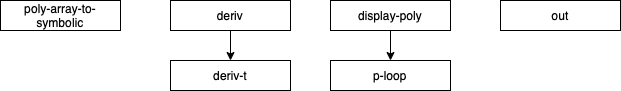

The diagram above was exported from draw.io. Its source (the exported page's mxGraphModel, read from the mxfile embedded in the PNG):
<mxGraphModel dx="946" dy="637" grid="1" gridSize="10" guides="1" tooltips="1" connect="1" arrows="1" fold="1" page="1" pageScale="1" pageWidth="850" pageHeight="1100" math="0" shadow="0">
  <root>
    <mxCell id="0" />
    <mxCell id="1" parent="0" />
    <mxCell id="UW0fY2MLFOv2x4GcnmVp-8" value="" style="edgeStyle=orthogonalEdgeStyle;rounded=0;orthogonalLoop=1;jettySize=auto;html=1;" edge="1" parent="1" source="UW0fY2MLFOv2x4GcnmVp-1" target="UW0fY2MLFOv2x4GcnmVp-2">
      <mxGeometry relative="1" as="geometry" />
    </mxCell>
    <mxCell id="UW0fY2MLFOv2x4GcnmVp-1" value="deriv" style="rounded=0;whiteSpace=wrap;html=1;" vertex="1" parent="1">
      <mxGeometry x="250" y="80" width="120" height="30" as="geometry" />
    </mxCell>
    <mxCell id="UW0fY2MLFOv2x4GcnmVp-2" value="deriv-t" style="rounded=0;whiteSpace=wrap;html=1;" vertex="1" parent="1">
      <mxGeometry x="250" y="140" width="120" height="30" as="geometry" />
    </mxCell>
    <mxCell id="UW0fY2MLFOv2x4GcnmVp-9" value="" style="edgeStyle=orthogonalEdgeStyle;rounded=0;orthogonalLoop=1;jettySize=auto;html=1;" edge="1" parent="1" source="UW0fY2MLFOv2x4GcnmVp-3" target="UW0fY2MLFOv2x4GcnmVp-4">
      <mxGeometry relative="1" as="geometry" />
    </mxCell>
    <mxCell id="UW0fY2MLFOv2x4GcnmVp-3" value="display-poly" style="rounded=0;whiteSpace=wrap;html=1;" vertex="1" parent="1">
      <mxGeometry x="410" y="80" width="120" height="30" as="geometry" />
    </mxCell>
    <mxCell id="UW0fY2MLFOv2x4GcnmVp-4" value="p-loop" style="rounded=0;whiteSpace=wrap;html=1;" vertex="1" parent="1">
      <mxGeometry x="410" y="140" width="120" height="30" as="geometry" />
    </mxCell>
    <mxCell id="UW0fY2MLFOv2x4GcnmVp-5" value="poly-array-to-symbolic" style="rounded=0;whiteSpace=wrap;html=1;" vertex="1" parent="1">
      <mxGeometry x="80" y="80" width="120" height="30" as="geometry" />
    </mxCell>
    <mxCell id="UW0fY2MLFOv2x4GcnmVp-6" value="out" style="rounded=0;whiteSpace=wrap;html=1;" vertex="1" parent="1">
      <mxGeometry x="580" y="80" width="120" height="30" as="geometry" />
    </mxCell>
  </root>
</mxGraphModel>